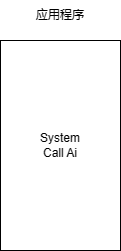

The diagram above was exported from draw.io. Its source (the exported page's mxGraphModel, read from the mxfile embedded in the PNG):
<mxGraphModel dx="1002" dy="581" grid="1" gridSize="10" guides="1" tooltips="1" connect="1" arrows="1" fold="1" page="1" pageScale="1" pageWidth="827" pageHeight="1169" math="0" shadow="0">
  <root>
    <mxCell id="0" />
    <mxCell id="1" parent="0" />
    <mxCell id="gFqVg6PU-66ukN1sD0rv-4" value="" style="rounded=0;whiteSpace=wrap;html=1;" vertex="1" parent="1">
      <mxGeometry x="80" y="160" width="120" height="210" as="geometry" />
    </mxCell>
    <mxCell id="gFqVg6PU-66ukN1sD0rv-5" value="应用程序" style="text;html=1;strokeColor=none;fillColor=none;align=center;verticalAlign=middle;whiteSpace=wrap;rounded=0;" vertex="1" parent="1">
      <mxGeometry x="110" y="120" width="60" height="30" as="geometry" />
    </mxCell>
    <mxCell id="gFqVg6PU-66ukN1sD0rv-6" value="System Call Ai" style="text;html=1;strokeColor=none;fillColor=none;align=center;verticalAlign=middle;whiteSpace=wrap;rounded=0;" vertex="1" parent="1">
      <mxGeometry x="110" y="250" width="60" height="30" as="geometry" />
    </mxCell>
  </root>
</mxGraphModel>